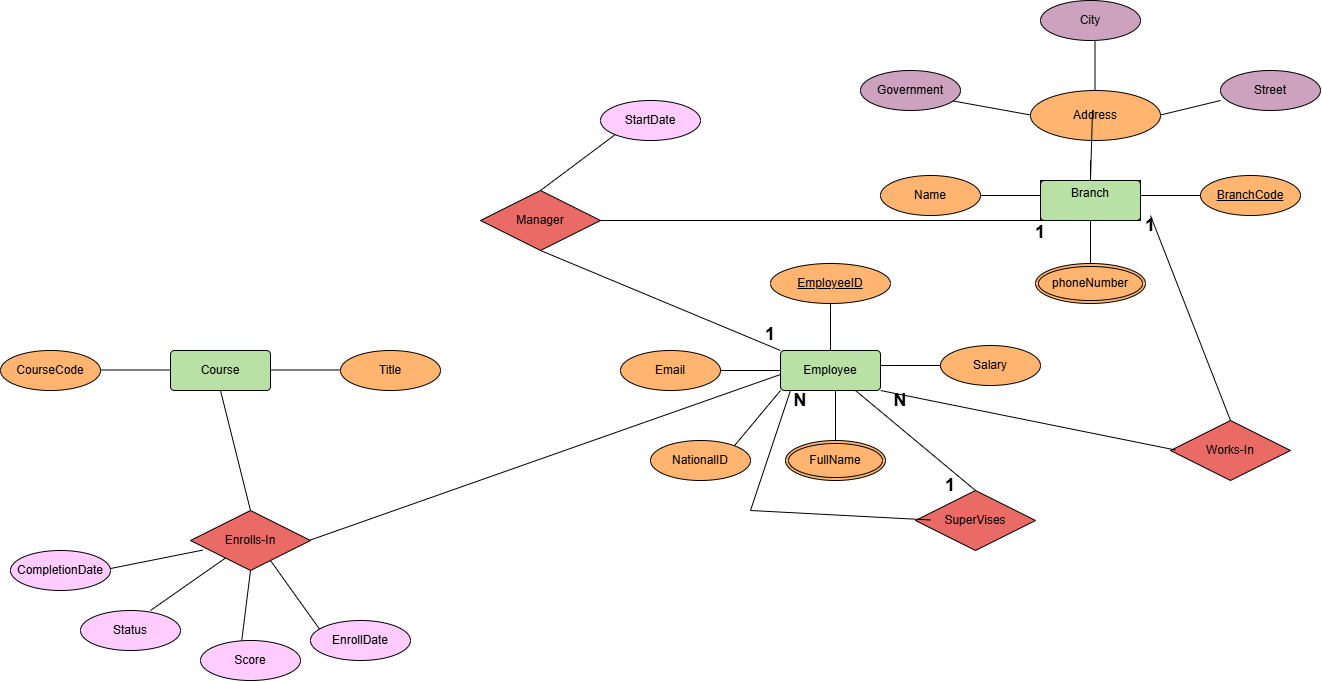

The diagram above was exported from draw.io. Its source (the exported page's mxGraphModel, read from the mxfile embedded in the PNG):
<mxGraphModel dx="2343" dy="814" grid="1" gridSize="10" guides="1" tooltips="1" connect="1" arrows="1" fold="1" page="1" pageScale="1" pageWidth="850" pageHeight="1100" math="0" shadow="0">
  <root>
    <mxCell id="0" />
    <mxCell id="1" parent="0" />
    <mxCell id="WMNxI_c6_RA-wxkJkz19-28" parent="1" style="ellipse;whiteSpace=wrap;html=1;align=center;direction=south;fillColor=#FFB570;" value="Address" vertex="1">
      <mxGeometry height="50" width="130" x="370" y="180" as="geometry" />
    </mxCell>
    <mxCell id="WMNxI_c6_RA-wxkJkz19-3" parent="1" style="rounded=1;arcSize=10;whiteSpace=wrap;html=1;align=center;" value="Entity" vertex="1">
      <mxGeometry height="40" width="100" x="380" y="270" as="geometry" />
    </mxCell>
    <mxCell id="WMNxI_c6_RA-wxkJkz19-4" parent="1" style="whiteSpace=wrap;html=1;align=center;" value="Entity" vertex="1">
      <mxGeometry height="40" width="100" x="380" y="270" as="geometry" />
    </mxCell>
    <mxCell id="WMNxI_c6_RA-wxkJkz19-5" parent="1" style="rounded=1;arcSize=10;whiteSpace=wrap;html=1;align=center;fillColor=#B9E0A5;" value="Branch&lt;div&gt;&lt;br&gt;&lt;/div&gt;" vertex="1">
      <mxGeometry height="40" width="100" x="380" y="270" as="geometry" />
    </mxCell>
    <mxCell id="WMNxI_c6_RA-wxkJkz19-10" parent="1" style="line;strokeWidth=1;rotatable=0;dashed=0;labelPosition=right;align=left;verticalAlign=middle;spacingTop=0;spacingLeft=6;points=[];portConstraint=eastwest;labelPerimeter=1;" value="" vertex="1">
      <mxGeometry height="10" width="60" x="480" y="280" as="geometry" />
    </mxCell>
    <mxCell id="WMNxI_c6_RA-wxkJkz19-11" parent="1" style="ellipse;whiteSpace=wrap;html=1;align=center;fillColor=#FFB570;" value="&lt;u&gt;BranchCode&lt;/u&gt;" vertex="1">
      <mxGeometry height="40" width="100" x="540" y="265" as="geometry" />
    </mxCell>
    <mxCell id="WMNxI_c6_RA-wxkJkz19-12" parent="1" style="line;strokeWidth=1;rotatable=0;dashed=0;labelPosition=right;align=left;verticalAlign=middle;spacingTop=0;spacingLeft=6;points=[];portConstraint=eastwest;labelPerimeter=1;" value="" vertex="1">
      <mxGeometry height="10" width="60" x="320" y="280" as="geometry" />
    </mxCell>
    <mxCell id="WMNxI_c6_RA-wxkJkz19-13" parent="1" style="ellipse;whiteSpace=wrap;html=1;align=center;direction=west;fillColor=#FFB570;" value="Name" vertex="1">
      <mxGeometry height="40" width="100" x="220" y="265" as="geometry" />
    </mxCell>
    <mxCell id="WMNxI_c6_RA-wxkJkz19-34" edge="1" parent="1" style="endArrow=none;html=1;rounded=0;defaultLabelBackgroundColor=page;" value="">
      <mxGeometry relative="1" x="0.5328" as="geometry">
        <Array as="points">
          <mxPoint x="430" y="270" />
        </Array>
        <mxPoint x="430" y="250" as="sourcePoint" />
        <mxPoint x="432" y="200" as="targetPoint" />
      </mxGeometry>
    </mxCell>
    <mxCell id="WMNxI_c6_RA-wxkJkz19-36" edge="1" parent="1" style="endArrow=none;html=1;rounded=0;defaultLabelBackgroundColor=page;entryX=0.5;entryY=1;entryDx=0;entryDy=0;" target="WMNxI_c6_RA-wxkJkz19-5" value="">
      <mxGeometry relative="1" as="geometry">
        <mxPoint x="430" y="360" as="sourcePoint" />
        <mxPoint x="500" y="400" as="targetPoint" />
      </mxGeometry>
    </mxCell>
    <mxCell id="WMNxI_c6_RA-wxkJkz19-56" edge="1" parent="1" source="WMNxI_c6_RA-wxkJkz19-39" style="edgeStyle=orthogonalEdgeStyle;rounded=0;orthogonalLoop=1;jettySize=auto;html=1;exitX=0.75;exitY=0;exitDx=0;exitDy=0;defaultLabelBackgroundColor=page;">
      <mxGeometry relative="1" as="geometry">
        <mxPoint x="160" y="450" as="targetPoint" />
      </mxGeometry>
    </mxCell>
    <mxCell id="WMNxI_c6_RA-wxkJkz19-39" parent="1" style="rounded=1;arcSize=10;whiteSpace=wrap;html=1;align=center;fillColor=#B9E0A5;" value="Employee" vertex="1">
      <mxGeometry height="40" width="100" x="120" y="440" as="geometry" />
    </mxCell>
    <mxCell id="WMNxI_c6_RA-wxkJkz19-40" edge="1" parent="1" style="endArrow=none;html=1;rounded=0;defaultLabelBackgroundColor=page;" target="WMNxI_c6_RA-wxkJkz19-41" value="">
      <mxGeometry relative="1" x="0.1429" as="geometry">
        <Array as="points">
          <mxPoint x="170" y="400" />
        </Array>
        <mxPoint x="170" y="440" as="sourcePoint" />
        <mxPoint x="170" y="370" as="targetPoint" />
      </mxGeometry>
    </mxCell>
    <mxCell id="WMNxI_c6_RA-wxkJkz19-41" parent="1" style="ellipse;whiteSpace=wrap;html=1;align=center;direction=south;fillColor=#FFB570;" value="&lt;u&gt;EmployeeID&lt;/u&gt;" vertex="1">
      <mxGeometry height="40" width="120" x="110" y="353" as="geometry" />
    </mxCell>
    <mxCell id="WMNxI_c6_RA-wxkJkz19-43" parent="1" style="line;strokeWidth=1;rotatable=0;dashed=0;labelPosition=right;align=left;verticalAlign=middle;spacingTop=0;spacingLeft=6;points=[];portConstraint=eastwest;labelPerimeter=1;" value="" vertex="1">
      <mxGeometry height="10" width="60" x="220" y="450" as="geometry" />
    </mxCell>
    <mxCell id="WMNxI_c6_RA-wxkJkz19-44" parent="1" style="line;strokeWidth=1;rotatable=0;dashed=0;labelPosition=right;align=left;verticalAlign=middle;spacingTop=0;spacingLeft=6;points=[];portConstraint=eastwest;labelPerimeter=1;" value="" vertex="1">
      <mxGeometry height="10" width="60" x="60" y="455" as="geometry" />
    </mxCell>
    <mxCell id="WMNxI_c6_RA-wxkJkz19-45" parent="1" style="ellipse;whiteSpace=wrap;html=1;align=center;fillColor=#FFB570;" value="Email" vertex="1">
      <mxGeometry height="40" width="100" x="-40" y="440" as="geometry" />
    </mxCell>
    <mxCell id="WMNxI_c6_RA-wxkJkz19-46" parent="1" style="ellipse;whiteSpace=wrap;html=1;align=center;fillColor=#FFB570;" value="Salary" vertex="1">
      <mxGeometry height="40" width="100" x="280" y="435" as="geometry" />
    </mxCell>
    <mxCell id="WMNxI_c6_RA-wxkJkz19-47" edge="1" parent="1" style="endArrow=none;html=1;rounded=0;defaultLabelBackgroundColor=page;" value="">
      <mxGeometry relative="1" x="0.6347" as="geometry">
        <Array as="points">
          <mxPoint x="175" y="480" />
        </Array>
        <mxPoint x="175" y="530" as="sourcePoint" />
        <mxPoint x="175" y="530" as="targetPoint" />
      </mxGeometry>
    </mxCell>
    <mxCell id="WMNxI_c6_RA-wxkJkz19-50" edge="1" parent="1" style="endArrow=none;html=1;rounded=0;defaultLabelBackgroundColor=page;entryX=0;entryY=1;entryDx=0;entryDy=0;" target="WMNxI_c6_RA-wxkJkz19-39" value="">
      <mxGeometry relative="1" as="geometry">
        <mxPoint x="70" y="540" as="sourcePoint" />
        <mxPoint x="135" y="520" as="targetPoint" />
      </mxGeometry>
    </mxCell>
    <mxCell id="WMNxI_c6_RA-wxkJkz19-51" parent="1" style="ellipse;whiteSpace=wrap;html=1;align=center;fillColor=#FFB570;" value="NationalID" vertex="1">
      <mxGeometry height="40" width="100" x="-10" y="530" as="geometry" />
    </mxCell>
    <mxCell id="WMNxI_c6_RA-wxkJkz19-54" parent="1" style="shape=rhombus;perimeter=rhombusPerimeter;whiteSpace=wrap;html=1;align=center;fillColor=#EA6B66;" value="Works-In" vertex="1">
      <mxGeometry height="60" width="120" x="510" y="510" as="geometry" />
    </mxCell>
    <mxCell id="WMNxI_c6_RA-wxkJkz19-55" edge="1" parent="1" source="WMNxI_c6_RA-wxkJkz19-39" style="endArrow=none;html=1;rounded=0;defaultLabelBackgroundColor=page;exitX=1;exitY=1;exitDx=0;exitDy=0;" value="">
      <mxGeometry relative="1" as="geometry">
        <mxPoint x="355" y="539.5" as="sourcePoint" />
        <mxPoint x="515" y="539.5" as="targetPoint" />
      </mxGeometry>
    </mxCell>
    <mxCell id="WMNxI_c6_RA-wxkJkz19-57" edge="1" parent="1" style="endArrow=none;html=1;rounded=0;defaultLabelBackgroundColor=page;exitX=1;exitY=1;exitDx=0;exitDy=0;entryX=0.5;entryY=0;entryDx=0;entryDy=0;" target="WMNxI_c6_RA-wxkJkz19-54" value="">
      <mxGeometry relative="1" as="geometry">
        <mxPoint x="490" y="305.0000000000001" as="sourcePoint" />
        <mxPoint x="570" y="505" as="targetPoint" />
      </mxGeometry>
    </mxCell>
    <mxCell id="WMNxI_c6_RA-wxkJkz19-63" parent="1" style="text;html=1;whiteSpace=wrap;strokeColor=none;fillColor=none;align=center;verticalAlign=middle;rounded=0;" value="&lt;h2&gt;N&lt;/h2&gt;" vertex="1">
      <mxGeometry height="30" width="60" x="210" y="475" as="geometry" />
    </mxCell>
    <mxCell id="WMNxI_c6_RA-wxkJkz19-64" parent="1" style="text;html=1;whiteSpace=wrap;strokeColor=none;fillColor=none;align=center;verticalAlign=middle;rounded=0;" value="&lt;h2&gt;1&lt;/h2&gt;" vertex="1">
      <mxGeometry height="30" width="60" x="460" y="300" as="geometry" />
    </mxCell>
    <mxCell id="WMNxI_c6_RA-wxkJkz19-66" parent="1" style="ellipse;shape=doubleEllipse;margin=3;whiteSpace=wrap;html=1;align=center;fillColor=#FFB570;" value="phoneNumber" vertex="1">
      <mxGeometry height="40" width="110" x="375" y="353" as="geometry" />
    </mxCell>
    <mxCell id="WMNxI_c6_RA-wxkJkz19-67" edge="1" parent="1" style="endArrow=none;html=1;rounded=0;defaultLabelBackgroundColor=page;" value="">
      <mxGeometry relative="1" as="geometry">
        <mxPoint x="500" y="204.5" as="sourcePoint" />
        <mxPoint x="560" y="190" as="targetPoint" />
      </mxGeometry>
    </mxCell>
    <mxCell id="WMNxI_c6_RA-wxkJkz19-68" edge="1" parent="1" style="endArrow=none;html=1;rounded=0;defaultLabelBackgroundColor=page;" value="">
      <mxGeometry relative="1" x="-0.7778" as="geometry">
        <Array as="points">
          <mxPoint x="290" y="190" />
        </Array>
        <mxPoint x="290" y="190" as="sourcePoint" />
        <mxPoint x="370" y="204.5" as="targetPoint" />
      </mxGeometry>
    </mxCell>
    <mxCell id="WMNxI_c6_RA-wxkJkz19-69" edge="1" parent="1" style="endArrow=none;html=1;rounded=0;defaultLabelBackgroundColor=page;" value="">
      <mxGeometry relative="1" as="geometry">
        <mxPoint x="434.5" y="180" as="sourcePoint" />
        <mxPoint x="434.5" y="130" as="targetPoint" />
      </mxGeometry>
    </mxCell>
    <mxCell id="WMNxI_c6_RA-wxkJkz19-72" parent="1" style="ellipse;whiteSpace=wrap;html=1;align=center;fillColor=#CDA2BE;" value="Street" vertex="1">
      <mxGeometry height="40" width="100" x="560" y="160" as="geometry" />
    </mxCell>
    <mxCell id="WMNxI_c6_RA-wxkJkz19-73" parent="1" style="ellipse;whiteSpace=wrap;html=1;align=center;fillColor=#CDA2BE;" value="Government" vertex="1">
      <mxGeometry height="40" width="100" x="200" y="160" as="geometry" />
    </mxCell>
    <mxCell id="WMNxI_c6_RA-wxkJkz19-74" parent="1" style="ellipse;whiteSpace=wrap;html=1;align=center;fillColor=#CDA2BE;" value="City" vertex="1">
      <mxGeometry height="40" width="100" x="380" y="90" as="geometry" />
    </mxCell>
    <mxCell id="WMNxI_c6_RA-wxkJkz19-75" parent="1" style="shape=rhombus;perimeter=rhombusPerimeter;whiteSpace=wrap;html=1;align=center;fillColor=#EA6B66;" value="Manager" vertex="1">
      <mxGeometry height="60" width="120" x="-180" y="280" as="geometry" />
    </mxCell>
    <mxCell id="WMNxI_c6_RA-wxkJkz19-76" edge="1" parent="1" style="endArrow=none;html=1;rounded=0;defaultLabelBackgroundColor=page;entryX=0;entryY=1;entryDx=0;entryDy=0;" target="WMNxI_c6_RA-wxkJkz19-5" value="">
      <mxGeometry relative="1" as="geometry">
        <mxPoint x="-60" y="310" as="sourcePoint" />
        <mxPoint x="100" y="310" as="targetPoint" />
      </mxGeometry>
    </mxCell>
    <mxCell id="WMNxI_c6_RA-wxkJkz19-78" edge="1" parent="1" source="WMNxI_c6_RA-wxkJkz19-75" style="endArrow=none;html=1;rounded=0;defaultLabelBackgroundColor=page;entryX=0;entryY=0;entryDx=0;entryDy=0;exitX=0.5;exitY=1;exitDx=0;exitDy=0;" target="WMNxI_c6_RA-wxkJkz19-39" value="">
      <mxGeometry relative="1" as="geometry">
        <mxPoint x="-130" y="340" as="sourcePoint" />
        <mxPoint x="30" y="340" as="targetPoint" />
      </mxGeometry>
    </mxCell>
    <mxCell id="WMNxI_c6_RA-wxkJkz19-79" parent="1" style="text;html=1;whiteSpace=wrap;strokeColor=none;fillColor=none;align=center;verticalAlign=middle;rounded=0;" value="&lt;h2&gt;1&lt;/h2&gt;" vertex="1">
      <mxGeometry height="30" width="60" x="350" y="307" as="geometry" />
    </mxCell>
    <mxCell id="WMNxI_c6_RA-wxkJkz19-80" parent="1" style="text;html=1;whiteSpace=wrap;strokeColor=none;fillColor=none;align=center;verticalAlign=middle;rounded=0;" value="&lt;h2&gt;1&lt;/h2&gt;" vertex="1">
      <mxGeometry height="30" width="60" x="80" y="409" as="geometry" />
    </mxCell>
    <mxCell id="WMNxI_c6_RA-wxkJkz19-81" parent="1" style="ellipse;whiteSpace=wrap;html=1;align=center;fillColor=#FFCCFF;" value="StartDate" vertex="1">
      <mxGeometry height="40" width="100" x="-60" y="190" as="geometry" />
    </mxCell>
    <mxCell id="WMNxI_c6_RA-wxkJkz19-82" edge="1" parent="1" style="endArrow=none;html=1;rounded=0;defaultLabelBackgroundColor=page;entryX=0;entryY=1;entryDx=0;entryDy=0;" target="WMNxI_c6_RA-wxkJkz19-81" value="">
      <mxGeometry relative="1" as="geometry">
        <mxPoint x="-120" y="280" as="sourcePoint" />
        <mxPoint x="40" y="280" as="targetPoint" />
      </mxGeometry>
    </mxCell>
    <mxCell id="WMNxI_c6_RA-wxkJkz19-83" parent="1" style="shape=rhombus;perimeter=rhombusPerimeter;whiteSpace=wrap;html=1;align=center;fillColor=#EA6B66;" value="SuperVises" vertex="1">
      <mxGeometry height="60" width="120" x="255" y="580" as="geometry" />
    </mxCell>
    <mxCell id="WMNxI_c6_RA-wxkJkz19-84" edge="1" parent="1" source="WMNxI_c6_RA-wxkJkz19-39" style="endArrow=none;html=1;rounded=0;defaultLabelBackgroundColor=page;exitX=0.75;exitY=1;exitDx=0;exitDy=0;entryX=0.5;entryY=0;entryDx=0;entryDy=0;" target="WMNxI_c6_RA-wxkJkz19-83" value="">
      <mxGeometry relative="1" as="geometry">
        <mxPoint x="170" y="580" as="sourcePoint" />
        <mxPoint x="330" y="580" as="targetPoint" />
      </mxGeometry>
    </mxCell>
    <mxCell id="WMNxI_c6_RA-wxkJkz19-85" edge="1" parent="1" style="endArrow=none;html=1;rounded=0;defaultLabelBackgroundColor=page;" value="">
      <mxGeometry relative="1" as="geometry">
        <mxPoint x="90" y="600" as="sourcePoint" />
        <mxPoint x="270" y="609.5" as="targetPoint" />
      </mxGeometry>
    </mxCell>
    <mxCell id="WMNxI_c6_RA-wxkJkz19-86" edge="1" parent="1" source="WMNxI_c6_RA-wxkJkz19-39" style="endArrow=none;html=1;rounded=0;defaultLabelBackgroundColor=page;exitX=0.1;exitY=1;exitDx=0;exitDy=0;exitPerimeter=0;" value="">
      <mxGeometry relative="1" as="geometry">
        <mxPoint x="-40" y="609.5" as="sourcePoint" />
        <mxPoint x="90" y="600" as="targetPoint" />
      </mxGeometry>
    </mxCell>
    <mxCell id="WMNxI_c6_RA-wxkJkz19-87" parent="1" style="text;html=1;whiteSpace=wrap;strokeColor=none;fillColor=none;align=center;verticalAlign=middle;rounded=0;" value="&lt;h2&gt;1&lt;/h2&gt;" vertex="1">
      <mxGeometry height="30" width="60" x="260" y="560" as="geometry" />
    </mxCell>
    <mxCell id="WMNxI_c6_RA-wxkJkz19-88" parent="1" style="text;html=1;whiteSpace=wrap;strokeColor=none;fillColor=none;align=center;verticalAlign=middle;rounded=0;" value="&lt;h2&gt;N&lt;/h2&gt;" vertex="1">
      <mxGeometry height="30" width="60" x="110" y="475" as="geometry" />
    </mxCell>
    <mxCell id="WMNxI_c6_RA-wxkJkz19-95" parent="1" style="shape=rhombus;perimeter=rhombusPerimeter;whiteSpace=wrap;html=1;align=center;fillColor=#EA6B66;" value="Enrolls-In" vertex="1">
      <mxGeometry height="60" width="120" x="-470" y="600" as="geometry" />
    </mxCell>
    <mxCell id="WMNxI_c6_RA-wxkJkz19-116" parent="1" style="rounded=1;arcSize=10;whiteSpace=wrap;html=1;align=center;fillColor=#B9E0A5;" value="Course" vertex="1">
      <mxGeometry height="40" width="100" x="-490" y="440" as="geometry" />
    </mxCell>
    <mxCell id="WMNxI_c6_RA-wxkJkz19-117" edge="1" parent="1" style="endArrow=none;html=1;rounded=0;defaultLabelBackgroundColor=page;" value="">
      <mxGeometry relative="1" as="geometry">
        <mxPoint x="-390" y="459.5" as="sourcePoint" />
        <mxPoint x="-300" y="459.5" as="targetPoint" />
      </mxGeometry>
    </mxCell>
    <mxCell id="WMNxI_c6_RA-wxkJkz19-118" edge="1" parent="1" style="endArrow=none;html=1;rounded=0;defaultLabelBackgroundColor=page;startArrow=none;startFill=0;" value="">
      <mxGeometry relative="1" as="geometry">
        <mxPoint x="-580" y="459.5" as="sourcePoint" />
        <mxPoint x="-490" y="459.5" as="targetPoint" />
      </mxGeometry>
    </mxCell>
    <mxCell id="WMNxI_c6_RA-wxkJkz19-119" parent="1" style="ellipse;whiteSpace=wrap;html=1;align=center;fillColor=#FFB570;" value="Title" vertex="1">
      <mxGeometry height="40" width="100" x="-320" y="440" as="geometry" />
    </mxCell>
    <mxCell id="WMNxI_c6_RA-wxkJkz19-120" parent="1" style="ellipse;whiteSpace=wrap;html=1;align=center;fillColor=#FFB570;" value="CourseCode" vertex="1">
      <mxGeometry height="40" width="100" x="-660" y="440" as="geometry" />
    </mxCell>
    <mxCell id="WMNxI_c6_RA-wxkJkz19-121" edge="1" parent="1" style="endArrow=none;html=1;rounded=0;defaultLabelBackgroundColor=page;entryX=1.001;entryY=0.896;entryDx=0;entryDy=0;entryPerimeter=0;" target="WMNxI_c6_RA-wxkJkz19-44" value="">
      <mxGeometry relative="1" as="geometry">
        <mxPoint x="-350" y="629.5" as="sourcePoint" />
        <mxPoint x="-190" y="629.5" as="targetPoint" />
      </mxGeometry>
    </mxCell>
    <mxCell id="WMNxI_c6_RA-wxkJkz19-122" edge="1" parent="1" source="WMNxI_c6_RA-wxkJkz19-116" style="endArrow=none;html=1;rounded=0;defaultLabelBackgroundColor=page;exitX=0.5;exitY=1;exitDx=0;exitDy=0;" value="">
      <mxGeometry relative="1" as="geometry">
        <mxPoint x="-570" y="600" as="sourcePoint" />
        <mxPoint x="-410" y="600" as="targetPoint" />
      </mxGeometry>
    </mxCell>
    <mxCell id="WMNxI_c6_RA-wxkJkz19-123" edge="1" parent="1" style="endArrow=none;html=1;rounded=0;defaultLabelBackgroundColor=page;" target="WMNxI_c6_RA-wxkJkz19-95" value="">
      <mxGeometry relative="1" as="geometry">
        <mxPoint x="-510" y="700" as="sourcePoint" />
        <mxPoint x="-460" y="640" as="targetPoint" />
      </mxGeometry>
    </mxCell>
    <mxCell id="WMNxI_c6_RA-wxkJkz19-124" edge="1" parent="1" style="endArrow=none;html=1;rounded=0;defaultLabelBackgroundColor=page;" value="">
      <mxGeometry relative="1" as="geometry">
        <mxPoint x="-390" y="650" as="sourcePoint" />
        <mxPoint x="-340" y="720" as="targetPoint" />
      </mxGeometry>
    </mxCell>
    <mxCell id="WMNxI_c6_RA-wxkJkz19-125" edge="1" parent="1" source="WMNxI_c6_RA-wxkJkz19-95" style="endArrow=none;html=1;rounded=0;defaultLabelBackgroundColor=page;exitX=0.5;exitY=1;exitDx=0;exitDy=0;" value="">
      <mxGeometry relative="1" as="geometry">
        <mxPoint x="-425" y="660" as="sourcePoint" />
        <mxPoint x="-420" y="740" as="targetPoint" />
      </mxGeometry>
    </mxCell>
    <mxCell id="WMNxI_c6_RA-wxkJkz19-126" edge="1" parent="1" style="endArrow=none;html=1;rounded=0;defaultLabelBackgroundColor=page;entryX=0.102;entryY=0.66;entryDx=0;entryDy=0;entryPerimeter=0;" target="WMNxI_c6_RA-wxkJkz19-95" value="">
      <mxGeometry relative="1" as="geometry">
        <mxPoint x="-560" y="660" as="sourcePoint" />
        <mxPoint x="-440" y="640" as="targetPoint" />
      </mxGeometry>
    </mxCell>
    <mxCell id="WMNxI_c6_RA-wxkJkz19-128" parent="1" style="ellipse;whiteSpace=wrap;html=1;align=center;fillColor=#FFCCFF;" value="EnrollDate" vertex="1">
      <mxGeometry height="40" width="100" x="-350" y="710" as="geometry" />
    </mxCell>
    <mxCell id="WMNxI_c6_RA-wxkJkz19-129" parent="1" style="ellipse;whiteSpace=wrap;html=1;align=center;fillColor=#FFCCFF;" value="Score" vertex="1">
      <mxGeometry height="40" width="100" x="-460" y="730" as="geometry" />
    </mxCell>
    <mxCell id="WMNxI_c6_RA-wxkJkz19-130" parent="1" style="ellipse;whiteSpace=wrap;html=1;align=center;fillColor=#FFCCFF;" value="Status" vertex="1">
      <mxGeometry height="40" width="100" x="-580" y="700" as="geometry" />
    </mxCell>
    <mxCell id="WMNxI_c6_RA-wxkJkz19-131" parent="1" style="ellipse;whiteSpace=wrap;html=1;align=center;fillColor=#FFCCFF;" value="CompletionDate" vertex="1">
      <mxGeometry height="40" width="100" x="-650" y="640" as="geometry" />
    </mxCell>
    <mxCell id="WMNxI_c6_RA-wxkJkz19-132" parent="1" style="ellipse;shape=doubleEllipse;margin=3;whiteSpace=wrap;html=1;align=center;fillColor=#FFB570;" value="FullName" vertex="1">
      <mxGeometry height="40" width="100" x="125" y="530" as="geometry" />
    </mxCell>
  </root>
</mxGraphModel>